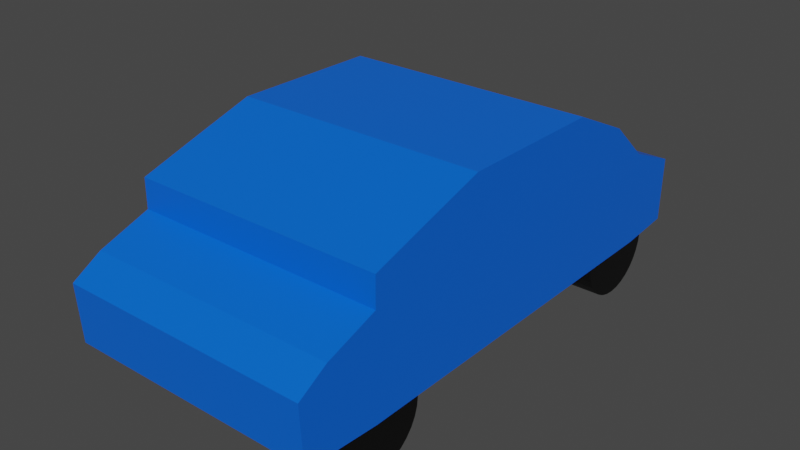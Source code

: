# Source: Car.blend  (saved by Blender 2.81.16; exported with 4.5.12 LTS)
import bpy
from mathutils import Matrix  # noqa: F401  (used for matrix-valued properties, if any)

bpy.ops.wm.read_factory_settings(use_empty=True)
scene = bpy.context.scene
scene.name = 'Scene'

# ---- collections
col_collection = bpy.data.collections.new('Collection'); scene.collection.children.link(col_collection)

# ---- materials (node trees are filled in below, after node groups)
mat_material = bpy.data.materials.new('Material')
mat_material.alpha_threshold = 0.0
mat_material.use_transparent_shadow = False
mat_material.line_color = (0.0, 0.0, 0.0, 1.0)
mat_material_001 = bpy.data.materials.new('Material.001')
mat_material_001.use_transparent_shadow = False

# ---- material node trees
mat_material.use_nodes = True; mat_material.node_tree.nodes.clear()
_N = mat_material.node_tree.nodes; _L = mat_material.node_tree.links
n0 = _N.new('ShaderNodeOutputMaterial'); n0.name = 'Material Output'; n0.location = (300, 300)
n1 = _N.new('ShaderNodeBsdfPrincipled'); n1.name = 'Principled BSDF'; n1.location = (10, 300)
n1.distribution = 'GGX'
n1.subsurface_method = 'BURLEY'
n1.inputs[0].default_value = (0.0, 0.1278, 0.8, 1.0)
n1.inputs[2].default_value = 0.4
n1.inputs[3].default_value = 1.45
n1.inputs[27].default_value = (0.0, 0.0, 0.0, 1.0)
n1.inputs[28].default_value = 1.0
_L.new(n1.outputs[0], n0.inputs[0])
n0.is_active_output = True
mat_material_001.use_nodes = True; mat_material_001.node_tree.nodes.clear()
_N = mat_material_001.node_tree.nodes; _L = mat_material_001.node_tree.links
n0 = _N.new('ShaderNodeOutputMaterial'); n0.name = 'Material Output'; n0.location = (300, 300)
n1 = _N.new('ShaderNodeBsdfPrincipled'); n1.name = 'Principled BSDF'; n1.location = (10, 300)
n1.distribution = 'GGX'
n1.subsurface_method = 'BURLEY'
n1.inputs[0].default_value = (0.0, 0.0, 0.0, 1.0)
n1.inputs[3].default_value = 1.45
n1.inputs[27].default_value = (0.0, 0.0, 0.0, 1.0)
n1.inputs[28].default_value = 1.0
_L.new(n1.outputs[0], n0.inputs[0])
n0.is_active_output = True

# ---- world
world_world = bpy.data.worlds.new('World'); scene.world = world_world
world_world.use_nodes = True; world_world.node_tree.nodes.clear()
_N = world_world.node_tree.nodes; _L = world_world.node_tree.links
n0 = _N.new('ShaderNodeOutputWorld'); n0.name = 'World Output'; n0.location = (300, 300)
n1 = _N.new('ShaderNodeBackground'); n1.name = 'Background'; n1.location = (10, 300)
n1.inputs[0].default_value = (0.05088, 0.05088, 0.05088, 1.0)
_L.new(n1.outputs[0], n0.inputs[0])
n0.is_active_output = True
world_world.color = (0.05088, 0.05088, 0.05088)
world_world.use_sun_shadow = False
world_world.sun_shadow_jitter_overblur = 0.0

# ---- meshes
me_cube = bpy.data.meshes.new('Cube')
me_cube.from_pydata([(1.0, 5.41, 0.8781), (1.0, 5.44, -1.0), (1.0, 3.44, 1.0), (1.0, 3.44, -1.0), (0.0, 5.44, -1.0), (0.0, 3.44, 1.0), (0.0, 3.44, -1.0), (-2.708e-17, 5.41, 0.8781), (1.0, 0.2265, 1.0), (1.0, 0.2265, -1.0), (0.0, 0.2265, -1.0), (0.0, 0.2265, 1.0), (1.0, -0.9676, 1.0), (1.0, -0.9676, -1.0), (0.0, -0.9676, -1.0), (0.0, -0.9676, 1.0), (1.0, -2.127, 1.0), (1.0, -2.127, -1.0), (0.0, -2.127, -1.0), (0.0, -2.127, 1.0), (1.0, 6.558, 0.3903), (1.0, 6.527, -0.9085), (-1.354e-16, 6.558, 0.3903), (2.031e-17, 6.527, -0.9085), (1.0, -3.143, 0.6392), (1.0, -3.101, -0.9323), (6e-18, -3.101, -0.9323), (-3.195e-17, -3.143, 0.6392), (1.0, 4.543, 1.664), (1.0, 3.225, 2.286), (-8.632e-17, 4.543, 1.664), (-1.5e-17, 3.225, 2.286), (1.0, 0.2405, 2.311), (-1.275e-17, 0.2405, 2.311), (1.0, -0.9536, 1.947), (-4.5e-17, -0.9536, 1.947), (1.0, -2.121, 1.583), (-7.724e-17, -2.121, 1.583), (1.0, -3.725, 0.2901), (1.0, -3.662, -0.8647), (1.14e-17, -3.662, -0.8647), (-6.344e-17, -3.725, 0.2901), (1.0, 5.42, 0.2255), (1.0, 3.44, 0.3051), (-1.767e-17, 5.42, 0.2255), (0.0, 3.44, 0.3051), (1.0, 0.2265, 0.3051), (0.0, 0.2265, 0.3051), (1.0, -0.9676, 0.3051), (0.0, -0.9676, 0.3051), (1.0, -2.127, 0.3051), (0.0, -2.127, 0.3051), (1.0, 6.547, -0.06102), (-8.129e-17, 6.547, -0.06102), (1.0, -3.128, 0.09321), (-1.876e-17, -3.128, 0.09321), (1.0, -3.703, -0.1111), (-3.744e-17, -3.703, -0.1111), (1.0, 5.43, -0.403), (1.0, 3.44, -0.3642), (-8.608e-18, 5.43, -0.403), (0.0, 3.44, -0.3642), (1.0, 0.2265, -0.3642), (0.0, 0.2265, -0.3642), (1.0, -0.9676, -0.3642), (0.0, -0.9676, -0.3642), (1.0, -2.127, -0.3642), (0.0, -2.127, -0.3642), (1.0, 6.537, -0.4956), (-2.919e-17, 6.537, -0.4956), (1.0, -3.114, -0.4327), (-6.064e-18, -3.114, -0.4327), (1.0, -3.682, -0.4976), (-1.239e-17, -3.682, -0.4976)], [], [(4, 1, 3, 6), (42, 0, 2, 43), (44, 7, 22, 53), (6, 3, 9, 10), (19, 16, 36, 37), (15, 19, 37, 35), (43, 2, 8, 46), (61, 6, 10, 63), (2, 0, 28, 29), (65, 14, 18, 67), (46, 8, 12, 48), (63, 10, 14, 65), (10, 9, 13, 14), (50, 16, 24, 54), (14, 13, 17, 18), (5, 11, 33, 31), (48, 12, 16, 50), (53, 22, 20, 52), (1, 4, 23, 21), (7, 0, 20, 22), (58, 1, 21, 68), (24, 27, 41, 38), (67, 18, 26, 71), (18, 17, 25, 26), (16, 19, 27, 24), (28, 30, 31, 29), (32, 33, 35, 34), (29, 31, 33, 32), (34, 35, 37, 36), (11, 15, 35, 33), (0, 7, 30, 28), (7, 5, 31, 30), (16, 12, 34, 36), (8, 2, 29, 32), (12, 8, 32, 34), (56, 38, 41, 57), (54, 24, 38, 56), (71, 26, 40, 73), (26, 25, 39, 40), (27, 55, 57, 41), (70, 54, 56, 72), (72, 56, 57, 73), (19, 51, 55, 27), (0, 42, 52, 20), (69, 53, 52, 68), (64, 48, 50, 66), (66, 50, 54, 70), (11, 47, 49, 15), (62, 46, 48, 64), (15, 49, 51, 19), (5, 45, 47, 11), (59, 43, 46, 62), (60, 44, 53, 69), (58, 42, 43, 59), (1, 58, 59, 3), (4, 60, 69, 23), (3, 59, 62, 9), (9, 62, 64, 13), (17, 66, 70, 25), (13, 64, 66, 17), (23, 69, 68, 21), (39, 72, 73, 40), (25, 70, 72, 39), (55, 71, 73, 57), (51, 67, 71, 55), (42, 58, 68, 52), (47, 63, 65, 49), (49, 65, 67, 51), (45, 61, 63, 47)])
_uv = me_cube.uv_layers.new(name='UVMap')
_uv.uv.foreach_set('vector', [0.25, 0.5, 0.375, 0.5, 0.375, 0.75, 0.25, 0.75, 0.5381, 0.5, 0.625, 0.5, 0.625, 0.75, 0.5381, 0.75, 0.0, 0.0, 0.0, 0.0, 0.0, 0.0, 0.0, 0.0, 0.25, 0.75, 0.375, 0.75, 0.375, 0.75, 0.25, 0.75, 0.75, 0.75, 0.625, 0.75, 0.625, 0.75, 0.75, 0.75, 0.0, 0.0, 0.0, 0.0, 0.0, 0.0, 0.0, 0.0, 0.5381, 0.75, 0.625, 0.75, 0.625, 0.75, 0.5381, 0.75, 0.0, 0.0, 0.0, 0.0, 0.0, 0.0, 0.0, 0.0, 0.625, 0.75, 0.625, 0.5, 0.625, 0.5, 0.625, 0.75, 0.0, 0.0, 0.0, 0.0, 0.0, 0.0, 0.0, 0.0, 0.5381, 0.75, 0.625, 0.75, 0.625, 0.75, 0.5381, 0.75, 0.0, 0.0, 0.0, 0.0, 0.0, 0.0, 0.0, 0.0, 0.25, 0.75, 0.375, 0.75, 0.375, 0.75, 0.25, 0.75, 0.5381, 0.75, 0.625, 0.75, 0.625, 0.75, 0.5381, 0.75, 0.25, 0.75, 0.375, 0.75, 0.375, 0.75, 0.25, 0.75, 0.0, 0.0, 0.0, 0.0, 0.0, 0.0, 0.0, 0.0, 0.5381, 0.75, 0.625, 0.75, 0.625, 0.75, 0.5381, 0.75, 0.5381, 0.375, 0.625, 0.375, 0.625, 0.5, 0.5381, 0.5, 0.375, 0.5, 0.25, 0.5, 0.25, 0.5, 0.375, 0.5, 0.75, 0.5, 0.625, 0.5, 0.625, 0.5, 0.75, 0.5, 0.4545, 0.5, 0.375, 0.5, 0.375, 0.5, 0.4545, 0.5, 0.625, 0.75, 0.75, 0.75, 0.75, 0.75, 0.625, 0.75, 0.0, 0.0, 0.0, 0.0, 0.0, 0.0, 0.0, 0.0, 0.25, 0.75, 0.375, 0.75, 0.375, 0.75, 0.25, 0.75, 0.625, 0.75, 0.75, 0.75, 0.75, 0.75, 0.625, 0.75, 0.625, 0.5, 0.75, 0.5, 0.75, 0.75, 0.625, 0.75, 0.625, 0.75, 0.75, 0.75, 0.75, 0.75, 0.625, 0.75, 0.625, 0.75, 0.75, 0.75, 0.75, 0.75, 0.625, 0.75, 0.625, 0.75, 0.75, 0.75, 0.75, 0.75, 0.625, 0.75, 0.0, 0.0, 0.0, 0.0, 0.0, 0.0, 0.0, 0.0, 0.625, 0.5, 0.75, 0.5, 0.75, 0.5, 0.625, 0.5, 0.0, 0.0, 0.0, 0.0, 0.0, 0.0, 0.0, 0.0, 0.625, 0.75, 0.625, 0.75, 0.625, 0.75, 0.625, 0.75, 0.625, 0.75, 0.625, 0.75, 0.625, 0.75, 0.625, 0.75, 0.625, 0.75, 0.625, 0.75, 0.625, 0.75, 0.625, 0.75, 0.5381, 0.75, 0.625, 0.75, 0.625, 0.875, 0.5381, 0.875, 0.5381, 0.75, 0.625, 0.75, 0.625, 0.75, 0.5381, 0.75, 0.0, 0.0, 0.0, 0.0, 0.0, 0.0, 0.0, 0.0, 0.25, 0.75, 0.375, 0.75, 0.375, 0.75, 0.25, 0.75, 0.0, 0.0, 0.0, 0.0, 0.0, 0.0, 0.0, 0.0, 0.4545, 0.75, 0.5381, 0.75, 0.5381, 0.75, 0.4545, 0.75, 0.4545, 0.75, 0.5381, 0.75, 0.5381, 0.875, 0.4545, 0.875, 0.0, 0.0, 0.0, 0.0, 0.0, 0.0, 0.0, 0.0, 0.625, 0.5, 0.5381, 0.5, 0.5381, 0.5, 0.625, 0.5, 0.4545, 0.375, 0.5381, 0.375, 0.5381, 0.5, 0.4545, 0.5, 0.4545, 0.75, 0.5381, 0.75, 0.5381, 0.75, 0.4545, 0.75, 0.4545, 0.75, 0.5381, 0.75, 0.5381, 0.75, 0.4545, 0.75, 0.0, 0.0, 0.0, 0.0, 0.0, 0.0, 0.0, 0.0, 0.4545, 0.75, 0.5381, 0.75, 0.5381, 0.75, 0.4545, 0.75, 0.0, 0.0, 0.0, 0.0, 0.0, 0.0, 0.0, 0.0, 0.0, 0.0, 0.0, 0.0, 0.0, 0.0, 0.0, 0.0, 0.4545, 0.75, 0.5381, 0.75, 0.5381, 0.75, 0.4545, 0.75, 0.0, 0.0, 0.0, 0.0, 0.0, 0.0, 0.0, 0.0, 0.4545, 0.5, 0.5381, 0.5, 0.5381, 0.75, 0.4545, 0.75, 0.375, 0.5, 0.4545, 0.5, 0.4545, 0.75, 0.375, 0.75, 0.0, 0.0, 0.0, 0.0, 0.0, 0.0, 0.0, 0.0, 0.375, 0.75, 0.4545, 0.75, 0.4545, 0.75, 0.375, 0.75, 0.375, 0.75, 0.4545, 0.75, 0.4545, 0.75, 0.375, 0.75, 0.375, 0.75, 0.4545, 0.75, 0.4545, 0.75, 0.375, 0.75, 0.375, 0.75, 0.4545, 0.75, 0.4545, 0.75, 0.375, 0.75, 0.375, 0.375, 0.4545, 0.375, 0.4545, 0.5, 0.375, 0.5, 0.375, 0.75, 0.4545, 0.75, 0.4545, 0.875, 0.375, 0.875, 0.375, 0.75, 0.4545, 0.75, 0.4545, 0.75, 0.375, 0.75, 0.0, 0.0, 0.0, 0.0, 0.0, 0.0, 0.0, 0.0, 0.0, 0.0, 0.0, 0.0, 0.0, 0.0, 0.0, 0.0, 0.5381, 0.5, 0.4545, 0.5, 0.4545, 0.5, 0.5381, 0.5, 0.0, 0.0, 0.0, 0.0, 0.0, 0.0, 0.0, 0.0, 0.0, 0.0, 0.0, 0.0, 0.0, 0.0, 0.0, 0.0, 0.0, 0.0, 0.0, 0.0, 0.0, 0.0, 0.0, 0.0])
me_cube.materials.append(mat_material)
me_cube.use_remesh_preserve_volume = False
me_cube.use_remesh_preserve_attributes = False
me_cube.use_mirror_vertex_groups = False
me_cube.update()
me_cylinder = bpy.data.meshes.new('Cylinder')
me_cylinder.from_pydata([(0.0, 1.0, -1.0), (0.0, 1.0, 1.0), (0.1951, 0.9808, -1.0), (0.1951, 0.9808, 1.0), (0.3827, 0.9239, -1.0), (0.3827, 0.9239, 1.0), (0.5556, 0.8315, -1.0), (0.5556, 0.8315, 1.0), (0.7071, 0.7071, -1.0), (0.7071, 0.7071, 1.0), (0.8315, 0.5556, -1.0), (0.8315, 0.5556, 1.0), (0.9239, 0.3827, -1.0), (0.9239, 0.3827, 1.0), (0.9808, 0.1951, -1.0), (0.9808, 0.1951, 1.0), (1.0, 7.55e-08, -1.0), (1.0, 7.55e-08, 1.0), (0.9808, -0.1951, -1.0), (0.9808, -0.1951, 1.0), (0.9239, -0.3827, -1.0), (0.9239, -0.3827, 1.0), (0.8315, -0.5556, -1.0), (0.8315, -0.5556, 1.0), (0.7071, -0.7071, -1.0), (0.7071, -0.7071, 1.0), (0.5556, -0.8315, -1.0), (0.5556, -0.8315, 1.0), (0.3827, -0.9239, -1.0), (0.3827, -0.9239, 1.0), (0.1951, -0.9808, -1.0), (0.1951, -0.9808, 1.0), (-3.258e-07, -1.0, -1.0), (-3.258e-07, -1.0, 1.0), (-0.1951, -0.9808, -1.0), (-0.1951, -0.9808, 1.0), (-0.3827, -0.9239, -1.0), (-0.3827, -0.9239, 1.0), (-0.5556, -0.8315, -1.0), (-0.5556, -0.8315, 1.0), (-0.7071, -0.7071, -1.0), (-0.7071, -0.7071, 1.0), (-0.8315, -0.5556, -1.0), (-0.8315, -0.5556, 1.0), (-0.9239, -0.3827, -1.0), (-0.9239, -0.3827, 1.0), (-0.9808, -0.1951, -1.0), (-0.9808, -0.1951, 1.0), (-1.0, 9.656e-07, -1.0), (-1.0, 9.656e-07, 1.0), (-0.9808, 0.1951, -1.0), (-0.9808, 0.1951, 1.0), (-0.9239, 0.3827, -1.0), (-0.9239, 0.3827, 1.0), (-0.8315, 0.5556, -1.0), (-0.8315, 0.5556, 1.0), (-0.7071, 0.7071, -1.0), (-0.7071, 0.7071, 1.0), (-0.5556, 0.8315, -1.0), (-0.5556, 0.8315, 1.0), (-0.3827, 0.9239, -1.0), (-0.3827, 0.9239, 1.0), (-0.1951, 0.9808, -1.0), (-0.1951, 0.9808, 1.0)], [], [(0, 1, 3, 2), (2, 3, 5, 4), (4, 5, 7, 6), (6, 7, 9, 8), (8, 9, 11, 10), (10, 11, 13, 12), (12, 13, 15, 14), (14, 15, 17, 16), (16, 17, 19, 18), (18, 19, 21, 20), (20, 21, 23, 22), (22, 23, 25, 24), (24, 25, 27, 26), (26, 27, 29, 28), (28, 29, 31, 30), (30, 31, 33, 32), (32, 33, 35, 34), (34, 35, 37, 36), (36, 37, 39, 38), (38, 39, 41, 40), (40, 41, 43, 42), (42, 43, 45, 44), (44, 45, 47, 46), (46, 47, 49, 48), (48, 49, 51, 50), (50, 51, 53, 52), (52, 53, 55, 54), (54, 55, 57, 56), (56, 57, 59, 58), (58, 59, 61, 60), (3, 1, 63, 61, 59, 57, 55, 53, 51, 49, 47, 45, 43, 41, 39, 37, 35, 33, 31, 29, 27, 25, 23, 21, 19, 17, 15, 13, 11, 9, 7, 5), (60, 61, 63, 62), (62, 63, 1, 0), (0, 2, 4, 6, 8, 10, 12, 14, 16, 18, 20, 22, 24, 26, 28, 30, 32, 34, 36, 38, 40, 42, 44, 46, 48, 50, 52, 54, 56, 58, 60, 62)])
_uv = me_cylinder.uv_layers.new(name='UVMap')
_uv.uv.foreach_set('vector', [1.0, 0.5, 1.0, 1.0, 0.9688, 1.0, 0.9688, 0.5, 0.9688, 0.5, 0.9688, 1.0, 0.9375, 1.0, 0.9375, 0.5, 0.9375, 0.5, 0.9375, 1.0, 0.9062, 1.0, 0.9062, 0.5, 0.9062, 0.5, 0.9062, 1.0, 0.875, 1.0, 0.875, 0.5, 0.875, 0.5, 0.875, 1.0, 0.8438, 1.0, 0.8438, 0.5, 0.8438, 0.5, 0.8438, 1.0, 0.8125, 1.0, 0.8125, 0.5, 0.8125, 0.5, 0.8125, 1.0, 0.7812, 1.0, 0.7812, 0.5, 0.7812, 0.5, 0.7812, 1.0, 0.75, 1.0, 0.75, 0.5, 0.75, 0.5, 0.75, 1.0, 0.7188, 1.0, 0.7188, 0.5, 0.7188, 0.5, 0.7188, 1.0, 0.6875, 1.0, 0.6875, 0.5, 0.6875, 0.5, 0.6875, 1.0, 0.6562, 1.0, 0.6562, 0.5, 0.6562, 0.5, 0.6562, 1.0, 0.625, 1.0, 0.625, 0.5, 0.625, 0.5, 0.625, 1.0, 0.5938, 1.0, 0.5938, 0.5, 0.5938, 0.5, 0.5938, 1.0, 0.5625, 1.0, 0.5625, 0.5, 0.5625, 0.5, 0.5625, 1.0, 0.5312, 1.0, 0.5312, 0.5, 0.5312, 0.5, 0.5312, 1.0, 0.5, 1.0, 0.5, 0.5, 0.5, 0.5, 0.5, 1.0, 0.4688, 1.0, 0.4688, 0.5, 0.4688, 0.5, 0.4688, 1.0, 0.4375, 1.0, 0.4375, 0.5, 0.4375, 0.5, 0.4375, 1.0, 0.4062, 1.0, 0.4062, 0.5, 0.4062, 0.5, 0.4062, 1.0, 0.375, 1.0, 0.375, 0.5, 0.375, 0.5, 0.375, 1.0, 0.3438, 1.0, 0.3438, 0.5, 0.3438, 0.5, 0.3438, 1.0, 0.3125, 1.0, 0.3125, 0.5, 0.3125, 0.5, 0.3125, 1.0, 0.2812, 1.0, 0.2812, 0.5, 0.2812, 0.5, 0.2812, 1.0, 0.25, 1.0, 0.25, 0.5, 0.25, 0.5, 0.25, 1.0, 0.2188, 1.0, 0.2188, 0.5, 0.2188, 0.5, 0.2188, 1.0, 0.1875, 1.0, 0.1875, 0.5, 0.1875, 0.5, 0.1875, 1.0, 0.1562, 1.0, 0.1562, 0.5, 0.1562, 0.5, 0.1562, 1.0, 0.125, 1.0, 0.125, 0.5, 0.125, 0.5, 0.125, 1.0, 0.09375, 1.0, 0.09375, 0.5, 0.09375, 0.5, 0.09375, 1.0, 0.0625, 1.0, 0.0625, 0.5, 0.2968, 0.4854, 0.25, 0.49, 0.2032, 0.4854, 0.1582, 0.4717, 0.1167, 0.4496, 0.08029, 0.4197, 0.05045, 0.3833, 0.02827, 0.3418, 0.01461, 0.2968, 0.01, 0.25, 0.01461, 0.2032, 0.02827, 0.1582, 0.05045, 0.1167, 0.08029, 0.08029, 0.1167, 0.05045, 0.1582, 0.02827, 0.2032, 0.01461, 0.25, 0.01, 0.2968, 0.01461, 0.3418, 0.02827, 0.3833, 0.05045, 0.4197, 0.08029, 0.4496, 0.1167, 0.4717, 0.1582, 0.4854, 0.2032, 0.49, 0.25, 0.4854, 0.2968, 0.4717, 0.3418, 0.4496, 0.3833, 0.4197, 0.4197, 0.3833, 0.4496, 0.3418, 0.4717, 0.0625, 0.5, 0.0625, 1.0, 0.03125, 1.0, 0.03125, 0.5, 0.03125, 0.5, 0.03125, 1.0, 0.0, 1.0, 0.0, 0.5, 0.75, 0.49, 0.7968, 0.4854, 0.8418, 0.4717, 0.8833, 0.4496, 0.9197, 0.4197, 0.9496, 0.3833, 0.9717, 0.3418, 0.9854, 0.2968, 0.99, 0.25, 0.9854, 0.2032, 0.9717, 0.1582, 0.9496, 0.1167, 0.9197, 0.08029, 0.8833, 0.05045, 0.8418, 0.02827, 0.7968, 0.01461, 0.75, 0.01, 0.7032, 0.01461, 0.6582, 0.02827, 0.6167, 0.05045, 0.5803, 0.08029, 0.5504, 0.1167, 0.5283, 0.1582, 0.5146, 0.2032, 0.51, 0.25, 0.5146, 0.2968, 0.5283, 0.3418, 0.5504, 0.3833, 0.5803, 0.4197, 0.6167, 0.4496, 0.6582, 0.4717, 0.7032, 0.4854])
me_cylinder.materials.append(mat_material_001)
me_cylinder.use_remesh_fix_poles = True
me_cylinder.use_remesh_preserve_attributes = False
me_cylinder.use_mirror_vertex_groups = False
me_cylinder.update()
me_cylinder_001 = bpy.data.meshes.new('Cylinder.001')
me_cylinder_001.from_pydata([(0.0, 1.0, -1.0), (0.0, 1.0, 1.0), (0.1951, 0.9808, -1.0), (0.1951, 0.9808, 1.0), (0.3827, 0.9239, -1.0), (0.3827, 0.9239, 1.0), (0.5556, 0.8315, -1.0), (0.5556, 0.8315, 1.0), (0.7071, 0.7071, -1.0), (0.7071, 0.7071, 1.0), (0.8315, 0.5556, -1.0), (0.8315, 0.5556, 1.0), (0.9239, 0.3827, -1.0), (0.9239, 0.3827, 1.0), (0.9808, 0.1951, -1.0), (0.9808, 0.1951, 1.0), (1.0, 7.55e-08, -1.0), (1.0, 7.55e-08, 1.0), (0.9808, -0.1951, -1.0), (0.9808, -0.1951, 1.0), (0.9239, -0.3827, -1.0), (0.9239, -0.3827, 1.0), (0.8315, -0.5556, -1.0), (0.8315, -0.5556, 1.0), (0.7071, -0.7071, -1.0), (0.7071, -0.7071, 1.0), (0.5556, -0.8315, -1.0), (0.5556, -0.8315, 1.0), (0.3827, -0.9239, -1.0), (0.3827, -0.9239, 1.0), (0.1951, -0.9808, -1.0), (0.1951, -0.9808, 1.0), (-3.258e-07, -1.0, -1.0), (-3.258e-07, -1.0, 1.0), (-0.1951, -0.9808, -1.0), (-0.1951, -0.9808, 1.0), (-0.3827, -0.9239, -1.0), (-0.3827, -0.9239, 1.0), (-0.5556, -0.8315, -1.0), (-0.5556, -0.8315, 1.0), (-0.7071, -0.7071, -1.0), (-0.7071, -0.7071, 1.0), (-0.8315, -0.5556, -1.0), (-0.8315, -0.5556, 1.0), (-0.9239, -0.3827, -1.0), (-0.9239, -0.3827, 1.0), (-0.9808, -0.1951, -1.0), (-0.9808, -0.1951, 1.0), (-1.0, 9.656e-07, -1.0), (-1.0, 9.656e-07, 1.0), (-0.9808, 0.1951, -1.0), (-0.9808, 0.1951, 1.0), (-0.9239, 0.3827, -1.0), (-0.9239, 0.3827, 1.0), (-0.8315, 0.5556, -1.0), (-0.8315, 0.5556, 1.0), (-0.7071, 0.7071, -1.0), (-0.7071, 0.7071, 1.0), (-0.5556, 0.8315, -1.0), (-0.5556, 0.8315, 1.0), (-0.3827, 0.9239, -1.0), (-0.3827, 0.9239, 1.0), (-0.1951, 0.9808, -1.0), (-0.1951, 0.9808, 1.0)], [], [(0, 1, 3, 2), (2, 3, 5, 4), (4, 5, 7, 6), (6, 7, 9, 8), (8, 9, 11, 10), (10, 11, 13, 12), (12, 13, 15, 14), (14, 15, 17, 16), (16, 17, 19, 18), (18, 19, 21, 20), (20, 21, 23, 22), (22, 23, 25, 24), (24, 25, 27, 26), (26, 27, 29, 28), (28, 29, 31, 30), (30, 31, 33, 32), (32, 33, 35, 34), (34, 35, 37, 36), (36, 37, 39, 38), (38, 39, 41, 40), (40, 41, 43, 42), (42, 43, 45, 44), (44, 45, 47, 46), (46, 47, 49, 48), (48, 49, 51, 50), (50, 51, 53, 52), (52, 53, 55, 54), (54, 55, 57, 56), (56, 57, 59, 58), (58, 59, 61, 60), (3, 1, 63, 61, 59, 57, 55, 53, 51, 49, 47, 45, 43, 41, 39, 37, 35, 33, 31, 29, 27, 25, 23, 21, 19, 17, 15, 13, 11, 9, 7, 5), (60, 61, 63, 62), (62, 63, 1, 0), (0, 2, 4, 6, 8, 10, 12, 14, 16, 18, 20, 22, 24, 26, 28, 30, 32, 34, 36, 38, 40, 42, 44, 46, 48, 50, 52, 54, 56, 58, 60, 62)])
_uv = me_cylinder_001.uv_layers.new(name='UVMap')
_uv.uv.foreach_set('vector', [1.0, 0.5, 1.0, 1.0, 0.9688, 1.0, 0.9688, 0.5, 0.9688, 0.5, 0.9688, 1.0, 0.9375, 1.0, 0.9375, 0.5, 0.9375, 0.5, 0.9375, 1.0, 0.9062, 1.0, 0.9062, 0.5, 0.9062, 0.5, 0.9062, 1.0, 0.875, 1.0, 0.875, 0.5, 0.875, 0.5, 0.875, 1.0, 0.8438, 1.0, 0.8438, 0.5, 0.8438, 0.5, 0.8438, 1.0, 0.8125, 1.0, 0.8125, 0.5, 0.8125, 0.5, 0.8125, 1.0, 0.7812, 1.0, 0.7812, 0.5, 0.7812, 0.5, 0.7812, 1.0, 0.75, 1.0, 0.75, 0.5, 0.75, 0.5, 0.75, 1.0, 0.7188, 1.0, 0.7188, 0.5, 0.7188, 0.5, 0.7188, 1.0, 0.6875, 1.0, 0.6875, 0.5, 0.6875, 0.5, 0.6875, 1.0, 0.6562, 1.0, 0.6562, 0.5, 0.6562, 0.5, 0.6562, 1.0, 0.625, 1.0, 0.625, 0.5, 0.625, 0.5, 0.625, 1.0, 0.5938, 1.0, 0.5938, 0.5, 0.5938, 0.5, 0.5938, 1.0, 0.5625, 1.0, 0.5625, 0.5, 0.5625, 0.5, 0.5625, 1.0, 0.5312, 1.0, 0.5312, 0.5, 0.5312, 0.5, 0.5312, 1.0, 0.5, 1.0, 0.5, 0.5, 0.5, 0.5, 0.5, 1.0, 0.4688, 1.0, 0.4688, 0.5, 0.4688, 0.5, 0.4688, 1.0, 0.4375, 1.0, 0.4375, 0.5, 0.4375, 0.5, 0.4375, 1.0, 0.4062, 1.0, 0.4062, 0.5, 0.4062, 0.5, 0.4062, 1.0, 0.375, 1.0, 0.375, 0.5, 0.375, 0.5, 0.375, 1.0, 0.3438, 1.0, 0.3438, 0.5, 0.3438, 0.5, 0.3438, 1.0, 0.3125, 1.0, 0.3125, 0.5, 0.3125, 0.5, 0.3125, 1.0, 0.2812, 1.0, 0.2812, 0.5, 0.2812, 0.5, 0.2812, 1.0, 0.25, 1.0, 0.25, 0.5, 0.25, 0.5, 0.25, 1.0, 0.2188, 1.0, 0.2188, 0.5, 0.2188, 0.5, 0.2188, 1.0, 0.1875, 1.0, 0.1875, 0.5, 0.1875, 0.5, 0.1875, 1.0, 0.1562, 1.0, 0.1562, 0.5, 0.1562, 0.5, 0.1562, 1.0, 0.125, 1.0, 0.125, 0.5, 0.125, 0.5, 0.125, 1.0, 0.09375, 1.0, 0.09375, 0.5, 0.09375, 0.5, 0.09375, 1.0, 0.0625, 1.0, 0.0625, 0.5, 0.2968, 0.4854, 0.25, 0.49, 0.2032, 0.4854, 0.1582, 0.4717, 0.1167, 0.4496, 0.08029, 0.4197, 0.05045, 0.3833, 0.02827, 0.3418, 0.01461, 0.2968, 0.01, 0.25, 0.01461, 0.2032, 0.02827, 0.1582, 0.05045, 0.1167, 0.08029, 0.08029, 0.1167, 0.05045, 0.1582, 0.02827, 0.2032, 0.01461, 0.25, 0.01, 0.2968, 0.01461, 0.3418, 0.02827, 0.3833, 0.05045, 0.4197, 0.08029, 0.4496, 0.1167, 0.4717, 0.1582, 0.4854, 0.2032, 0.49, 0.25, 0.4854, 0.2968, 0.4717, 0.3418, 0.4496, 0.3833, 0.4197, 0.4197, 0.3833, 0.4496, 0.3418, 0.4717, 0.0625, 0.5, 0.0625, 1.0, 0.03125, 1.0, 0.03125, 0.5, 0.03125, 0.5, 0.03125, 1.0, 0.0, 1.0, 0.0, 0.5, 0.75, 0.49, 0.7968, 0.4854, 0.8418, 0.4717, 0.8833, 0.4496, 0.9197, 0.4197, 0.9496, 0.3833, 0.9717, 0.3418, 0.9854, 0.2968, 0.99, 0.25, 0.9854, 0.2032, 0.9717, 0.1582, 0.9496, 0.1167, 0.9197, 0.08029, 0.8833, 0.05045, 0.8418, 0.02827, 0.7968, 0.01461, 0.75, 0.01, 0.7032, 0.01461, 0.6582, 0.02827, 0.6167, 0.05045, 0.5803, 0.08029, 0.5504, 0.1167, 0.5283, 0.1582, 0.5146, 0.2032, 0.51, 0.25, 0.5146, 0.2968, 0.5283, 0.3418, 0.5504, 0.3833, 0.5803, 0.4197, 0.6167, 0.4496, 0.6582, 0.4717, 0.7032, 0.4854])
me_cylinder_001.materials.append(mat_material_001)
me_cylinder_001.use_remesh_fix_poles = True
me_cylinder_001.use_remesh_preserve_attributes = False
me_cylinder_001.use_mirror_vertex_groups = False
me_cylinder_001.update()
me_cylinder_002 = bpy.data.meshes.new('Cylinder.002')
me_cylinder_002.from_pydata([(0.0, 1.0, -1.0), (0.0, 1.0, 1.0), (0.1951, 0.9808, -1.0), (0.1951, 0.9808, 1.0), (0.3827, 0.9239, -1.0), (0.3827, 0.9239, 1.0), (0.5556, 0.8315, -1.0), (0.5556, 0.8315, 1.0), (0.7071, 0.7071, -1.0), (0.7071, 0.7071, 1.0), (0.8315, 0.5556, -1.0), (0.8315, 0.5556, 1.0), (0.9239, 0.3827, -1.0), (0.9239, 0.3827, 1.0), (0.9808, 0.1951, -1.0), (0.9808, 0.1951, 1.0), (1.0, 7.55e-08, -1.0), (1.0, 7.55e-08, 1.0), (0.9808, -0.1951, -1.0), (0.9808, -0.1951, 1.0), (0.9239, -0.3827, -1.0), (0.9239, -0.3827, 1.0), (0.8315, -0.5556, -1.0), (0.8315, -0.5556, 1.0), (0.7071, -0.7071, -1.0), (0.7071, -0.7071, 1.0), (0.5556, -0.8315, -1.0), (0.5556, -0.8315, 1.0), (0.3827, -0.9239, -1.0), (0.3827, -0.9239, 1.0), (0.1951, -0.9808, -1.0), (0.1951, -0.9808, 1.0), (-3.258e-07, -1.0, -1.0), (-3.258e-07, -1.0, 1.0), (-0.1951, -0.9808, -1.0), (-0.1951, -0.9808, 1.0), (-0.3827, -0.9239, -1.0), (-0.3827, -0.9239, 1.0), (-0.5556, -0.8315, -1.0), (-0.5556, -0.8315, 1.0), (-0.7071, -0.7071, -1.0), (-0.7071, -0.7071, 1.0), (-0.8315, -0.5556, -1.0), (-0.8315, -0.5556, 1.0), (-0.9239, -0.3827, -1.0), (-0.9239, -0.3827, 1.0), (-0.9808, -0.1951, -1.0), (-0.9808, -0.1951, 1.0), (-1.0, 9.656e-07, -1.0), (-1.0, 9.656e-07, 1.0), (-0.9808, 0.1951, -1.0), (-0.9808, 0.1951, 1.0), (-0.9239, 0.3827, -1.0), (-0.9239, 0.3827, 1.0), (-0.8315, 0.5556, -1.0), (-0.8315, 0.5556, 1.0), (-0.7071, 0.7071, -1.0), (-0.7071, 0.7071, 1.0), (-0.5556, 0.8315, -1.0), (-0.5556, 0.8315, 1.0), (-0.3827, 0.9239, -1.0), (-0.3827, 0.9239, 1.0), (-0.1951, 0.9808, -1.0), (-0.1951, 0.9808, 1.0)], [], [(0, 1, 3, 2), (2, 3, 5, 4), (4, 5, 7, 6), (6, 7, 9, 8), (8, 9, 11, 10), (10, 11, 13, 12), (12, 13, 15, 14), (14, 15, 17, 16), (16, 17, 19, 18), (18, 19, 21, 20), (20, 21, 23, 22), (22, 23, 25, 24), (24, 25, 27, 26), (26, 27, 29, 28), (28, 29, 31, 30), (30, 31, 33, 32), (32, 33, 35, 34), (34, 35, 37, 36), (36, 37, 39, 38), (38, 39, 41, 40), (40, 41, 43, 42), (42, 43, 45, 44), (44, 45, 47, 46), (46, 47, 49, 48), (48, 49, 51, 50), (50, 51, 53, 52), (52, 53, 55, 54), (54, 55, 57, 56), (56, 57, 59, 58), (58, 59, 61, 60), (3, 1, 63, 61, 59, 57, 55, 53, 51, 49, 47, 45, 43, 41, 39, 37, 35, 33, 31, 29, 27, 25, 23, 21, 19, 17, 15, 13, 11, 9, 7, 5), (60, 61, 63, 62), (62, 63, 1, 0), (0, 2, 4, 6, 8, 10, 12, 14, 16, 18, 20, 22, 24, 26, 28, 30, 32, 34, 36, 38, 40, 42, 44, 46, 48, 50, 52, 54, 56, 58, 60, 62)])
_uv = me_cylinder_002.uv_layers.new(name='UVMap')
_uv.uv.foreach_set('vector', [1.0, 0.5, 1.0, 1.0, 0.9688, 1.0, 0.9688, 0.5, 0.9688, 0.5, 0.9688, 1.0, 0.9375, 1.0, 0.9375, 0.5, 0.9375, 0.5, 0.9375, 1.0, 0.9062, 1.0, 0.9062, 0.5, 0.9062, 0.5, 0.9062, 1.0, 0.875, 1.0, 0.875, 0.5, 0.875, 0.5, 0.875, 1.0, 0.8438, 1.0, 0.8438, 0.5, 0.8438, 0.5, 0.8438, 1.0, 0.8125, 1.0, 0.8125, 0.5, 0.8125, 0.5, 0.8125, 1.0, 0.7812, 1.0, 0.7812, 0.5, 0.7812, 0.5, 0.7812, 1.0, 0.75, 1.0, 0.75, 0.5, 0.75, 0.5, 0.75, 1.0, 0.7188, 1.0, 0.7188, 0.5, 0.7188, 0.5, 0.7188, 1.0, 0.6875, 1.0, 0.6875, 0.5, 0.6875, 0.5, 0.6875, 1.0, 0.6562, 1.0, 0.6562, 0.5, 0.6562, 0.5, 0.6562, 1.0, 0.625, 1.0, 0.625, 0.5, 0.625, 0.5, 0.625, 1.0, 0.5938, 1.0, 0.5938, 0.5, 0.5938, 0.5, 0.5938, 1.0, 0.5625, 1.0, 0.5625, 0.5, 0.5625, 0.5, 0.5625, 1.0, 0.5312, 1.0, 0.5312, 0.5, 0.5312, 0.5, 0.5312, 1.0, 0.5, 1.0, 0.5, 0.5, 0.5, 0.5, 0.5, 1.0, 0.4688, 1.0, 0.4688, 0.5, 0.4688, 0.5, 0.4688, 1.0, 0.4375, 1.0, 0.4375, 0.5, 0.4375, 0.5, 0.4375, 1.0, 0.4062, 1.0, 0.4062, 0.5, 0.4062, 0.5, 0.4062, 1.0, 0.375, 1.0, 0.375, 0.5, 0.375, 0.5, 0.375, 1.0, 0.3438, 1.0, 0.3438, 0.5, 0.3438, 0.5, 0.3438, 1.0, 0.3125, 1.0, 0.3125, 0.5, 0.3125, 0.5, 0.3125, 1.0, 0.2812, 1.0, 0.2812, 0.5, 0.2812, 0.5, 0.2812, 1.0, 0.25, 1.0, 0.25, 0.5, 0.25, 0.5, 0.25, 1.0, 0.2188, 1.0, 0.2188, 0.5, 0.2188, 0.5, 0.2188, 1.0, 0.1875, 1.0, 0.1875, 0.5, 0.1875, 0.5, 0.1875, 1.0, 0.1562, 1.0, 0.1562, 0.5, 0.1562, 0.5, 0.1562, 1.0, 0.125, 1.0, 0.125, 0.5, 0.125, 0.5, 0.125, 1.0, 0.09375, 1.0, 0.09375, 0.5, 0.09375, 0.5, 0.09375, 1.0, 0.0625, 1.0, 0.0625, 0.5, 0.2968, 0.4854, 0.25, 0.49, 0.2032, 0.4854, 0.1582, 0.4717, 0.1167, 0.4496, 0.08029, 0.4197, 0.05045, 0.3833, 0.02827, 0.3418, 0.01461, 0.2968, 0.01, 0.25, 0.01461, 0.2032, 0.02827, 0.1582, 0.05045, 0.1167, 0.08029, 0.08029, 0.1167, 0.05045, 0.1582, 0.02827, 0.2032, 0.01461, 0.25, 0.01, 0.2968, 0.01461, 0.3418, 0.02827, 0.3833, 0.05045, 0.4197, 0.08029, 0.4496, 0.1167, 0.4717, 0.1582, 0.4854, 0.2032, 0.49, 0.25, 0.4854, 0.2968, 0.4717, 0.3418, 0.4496, 0.3833, 0.4197, 0.4197, 0.3833, 0.4496, 0.3418, 0.4717, 0.0625, 0.5, 0.0625, 1.0, 0.03125, 1.0, 0.03125, 0.5, 0.03125, 0.5, 0.03125, 1.0, 0.0, 1.0, 0.0, 0.5, 0.75, 0.49, 0.7968, 0.4854, 0.8418, 0.4717, 0.8833, 0.4496, 0.9197, 0.4197, 0.9496, 0.3833, 0.9717, 0.3418, 0.9854, 0.2968, 0.99, 0.25, 0.9854, 0.2032, 0.9717, 0.1582, 0.9496, 0.1167, 0.9197, 0.08029, 0.8833, 0.05045, 0.8418, 0.02827, 0.7968, 0.01461, 0.75, 0.01, 0.7032, 0.01461, 0.6582, 0.02827, 0.6167, 0.05045, 0.5803, 0.08029, 0.5504, 0.1167, 0.5283, 0.1582, 0.5146, 0.2032, 0.51, 0.25, 0.5146, 0.2968, 0.5283, 0.3418, 0.5504, 0.3833, 0.5803, 0.4197, 0.6167, 0.4496, 0.6582, 0.4717, 0.7032, 0.4854])
me_cylinder_002.materials.append(mat_material_001)
me_cylinder_002.use_remesh_fix_poles = True
me_cylinder_002.use_remesh_preserve_attributes = False
me_cylinder_002.use_mirror_vertex_groups = False
me_cylinder_002.update()
me_cylinder_003 = bpy.data.meshes.new('Cylinder.003')
me_cylinder_003.from_pydata([(0.0, 1.0, -1.0), (0.0, 1.0, 1.0), (0.1951, 0.9808, -1.0), (0.1951, 0.9808, 1.0), (0.3827, 0.9239, -1.0), (0.3827, 0.9239, 1.0), (0.5556, 0.8315, -1.0), (0.5556, 0.8315, 1.0), (0.7071, 0.7071, -1.0), (0.7071, 0.7071, 1.0), (0.8315, 0.5556, -1.0), (0.8315, 0.5556, 1.0), (0.9239, 0.3827, -1.0), (0.9239, 0.3827, 1.0), (0.9808, 0.1951, -1.0), (0.9808, 0.1951, 1.0), (1.0, 7.55e-08, -1.0), (1.0, 7.55e-08, 1.0), (0.9808, -0.1951, -1.0), (0.9808, -0.1951, 1.0), (0.9239, -0.3827, -1.0), (0.9239, -0.3827, 1.0), (0.8315, -0.5556, -1.0), (0.8315, -0.5556, 1.0), (0.7071, -0.7071, -1.0), (0.7071, -0.7071, 1.0), (0.5556, -0.8315, -1.0), (0.5556, -0.8315, 1.0), (0.3827, -0.9239, -1.0), (0.3827, -0.9239, 1.0), (0.1951, -0.9808, -1.0), (0.1951, -0.9808, 1.0), (-3.258e-07, -1.0, -1.0), (-3.258e-07, -1.0, 1.0), (-0.1951, -0.9808, -1.0), (-0.1951, -0.9808, 1.0), (-0.3827, -0.9239, -1.0), (-0.3827, -0.9239, 1.0), (-0.5556, -0.8315, -1.0), (-0.5556, -0.8315, 1.0), (-0.7071, -0.7071, -1.0), (-0.7071, -0.7071, 1.0), (-0.8315, -0.5556, -1.0), (-0.8315, -0.5556, 1.0), (-0.9239, -0.3827, -1.0), (-0.9239, -0.3827, 1.0), (-0.9808, -0.1951, -1.0), (-0.9808, -0.1951, 1.0), (-1.0, 9.656e-07, -1.0), (-1.0, 9.656e-07, 1.0), (-0.9808, 0.1951, -1.0), (-0.9808, 0.1951, 1.0), (-0.9239, 0.3827, -1.0), (-0.9239, 0.3827, 1.0), (-0.8315, 0.5556, -1.0), (-0.8315, 0.5556, 1.0), (-0.7071, 0.7071, -1.0), (-0.7071, 0.7071, 1.0), (-0.5556, 0.8315, -1.0), (-0.5556, 0.8315, 1.0), (-0.3827, 0.9239, -1.0), (-0.3827, 0.9239, 1.0), (-0.1951, 0.9808, -1.0), (-0.1951, 0.9808, 1.0)], [], [(0, 1, 3, 2), (2, 3, 5, 4), (4, 5, 7, 6), (6, 7, 9, 8), (8, 9, 11, 10), (10, 11, 13, 12), (12, 13, 15, 14), (14, 15, 17, 16), (16, 17, 19, 18), (18, 19, 21, 20), (20, 21, 23, 22), (22, 23, 25, 24), (24, 25, 27, 26), (26, 27, 29, 28), (28, 29, 31, 30), (30, 31, 33, 32), (32, 33, 35, 34), (34, 35, 37, 36), (36, 37, 39, 38), (38, 39, 41, 40), (40, 41, 43, 42), (42, 43, 45, 44), (44, 45, 47, 46), (46, 47, 49, 48), (48, 49, 51, 50), (50, 51, 53, 52), (52, 53, 55, 54), (54, 55, 57, 56), (56, 57, 59, 58), (58, 59, 61, 60), (3, 1, 63, 61, 59, 57, 55, 53, 51, 49, 47, 45, 43, 41, 39, 37, 35, 33, 31, 29, 27, 25, 23, 21, 19, 17, 15, 13, 11, 9, 7, 5), (60, 61, 63, 62), (62, 63, 1, 0), (0, 2, 4, 6, 8, 10, 12, 14, 16, 18, 20, 22, 24, 26, 28, 30, 32, 34, 36, 38, 40, 42, 44, 46, 48, 50, 52, 54, 56, 58, 60, 62)])
_uv = me_cylinder_003.uv_layers.new(name='UVMap')
_uv.uv.foreach_set('vector', [1.0, 0.5, 1.0, 1.0, 0.9688, 1.0, 0.9688, 0.5, 0.9688, 0.5, 0.9688, 1.0, 0.9375, 1.0, 0.9375, 0.5, 0.9375, 0.5, 0.9375, 1.0, 0.9062, 1.0, 0.9062, 0.5, 0.9062, 0.5, 0.9062, 1.0, 0.875, 1.0, 0.875, 0.5, 0.875, 0.5, 0.875, 1.0, 0.8438, 1.0, 0.8438, 0.5, 0.8438, 0.5, 0.8438, 1.0, 0.8125, 1.0, 0.8125, 0.5, 0.8125, 0.5, 0.8125, 1.0, 0.7812, 1.0, 0.7812, 0.5, 0.7812, 0.5, 0.7812, 1.0, 0.75, 1.0, 0.75, 0.5, 0.75, 0.5, 0.75, 1.0, 0.7188, 1.0, 0.7188, 0.5, 0.7188, 0.5, 0.7188, 1.0, 0.6875, 1.0, 0.6875, 0.5, 0.6875, 0.5, 0.6875, 1.0, 0.6562, 1.0, 0.6562, 0.5, 0.6562, 0.5, 0.6562, 1.0, 0.625, 1.0, 0.625, 0.5, 0.625, 0.5, 0.625, 1.0, 0.5938, 1.0, 0.5938, 0.5, 0.5938, 0.5, 0.5938, 1.0, 0.5625, 1.0, 0.5625, 0.5, 0.5625, 0.5, 0.5625, 1.0, 0.5312, 1.0, 0.5312, 0.5, 0.5312, 0.5, 0.5312, 1.0, 0.5, 1.0, 0.5, 0.5, 0.5, 0.5, 0.5, 1.0, 0.4688, 1.0, 0.4688, 0.5, 0.4688, 0.5, 0.4688, 1.0, 0.4375, 1.0, 0.4375, 0.5, 0.4375, 0.5, 0.4375, 1.0, 0.4062, 1.0, 0.4062, 0.5, 0.4062, 0.5, 0.4062, 1.0, 0.375, 1.0, 0.375, 0.5, 0.375, 0.5, 0.375, 1.0, 0.3438, 1.0, 0.3438, 0.5, 0.3438, 0.5, 0.3438, 1.0, 0.3125, 1.0, 0.3125, 0.5, 0.3125, 0.5, 0.3125, 1.0, 0.2812, 1.0, 0.2812, 0.5, 0.2812, 0.5, 0.2812, 1.0, 0.25, 1.0, 0.25, 0.5, 0.25, 0.5, 0.25, 1.0, 0.2188, 1.0, 0.2188, 0.5, 0.2188, 0.5, 0.2188, 1.0, 0.1875, 1.0, 0.1875, 0.5, 0.1875, 0.5, 0.1875, 1.0, 0.1562, 1.0, 0.1562, 0.5, 0.1562, 0.5, 0.1562, 1.0, 0.125, 1.0, 0.125, 0.5, 0.125, 0.5, 0.125, 1.0, 0.09375, 1.0, 0.09375, 0.5, 0.09375, 0.5, 0.09375, 1.0, 0.0625, 1.0, 0.0625, 0.5, 0.2968, 0.4854, 0.25, 0.49, 0.2032, 0.4854, 0.1582, 0.4717, 0.1167, 0.4496, 0.08029, 0.4197, 0.05045, 0.3833, 0.02827, 0.3418, 0.01461, 0.2968, 0.01, 0.25, 0.01461, 0.2032, 0.02827, 0.1582, 0.05045, 0.1167, 0.08029, 0.08029, 0.1167, 0.05045, 0.1582, 0.02827, 0.2032, 0.01461, 0.25, 0.01, 0.2968, 0.01461, 0.3418, 0.02827, 0.3833, 0.05045, 0.4197, 0.08029, 0.4496, 0.1167, 0.4717, 0.1582, 0.4854, 0.2032, 0.49, 0.25, 0.4854, 0.2968, 0.4717, 0.3418, 0.4496, 0.3833, 0.4197, 0.4197, 0.3833, 0.4496, 0.3418, 0.4717, 0.0625, 0.5, 0.0625, 1.0, 0.03125, 1.0, 0.03125, 0.5, 0.03125, 0.5, 0.03125, 1.0, 0.0, 1.0, 0.0, 0.5, 0.75, 0.49, 0.7968, 0.4854, 0.8418, 0.4717, 0.8833, 0.4496, 0.9197, 0.4197, 0.9496, 0.3833, 0.9717, 0.3418, 0.9854, 0.2968, 0.99, 0.25, 0.9854, 0.2032, 0.9717, 0.1582, 0.9496, 0.1167, 0.9197, 0.08029, 0.8833, 0.05045, 0.8418, 0.02827, 0.7968, 0.01461, 0.75, 0.01, 0.7032, 0.01461, 0.6582, 0.02827, 0.6167, 0.05045, 0.5803, 0.08029, 0.5504, 0.1167, 0.5283, 0.1582, 0.5146, 0.2032, 0.51, 0.25, 0.5146, 0.2968, 0.5283, 0.3418, 0.5504, 0.3833, 0.5803, 0.4197, 0.6167, 0.4496, 0.6582, 0.4717, 0.7032, 0.4854])
me_cylinder_003.materials.append(mat_material_001)
me_cylinder_003.use_remesh_fix_poles = True
me_cylinder_003.use_remesh_preserve_attributes = False
me_cylinder_003.use_mirror_vertex_groups = False
me_cylinder_003.update()

# ---- objects
ob_cube = bpy.data.objects.new('Cube', me_cube)
ob_cylinder = bpy.data.objects.new('Cylinder', me_cylinder)
ob_cylinder_001 = bpy.data.objects.new('Cylinder.001', me_cylinder_001)
ob_cylinder_002 = bpy.data.objects.new('Cylinder.002', me_cylinder_002)
ob_cylinder_003 = bpy.data.objects.new('Cylinder.003', me_cylinder_003)

# ---- transforms, parenting, visibility, modifiers, constraints
ob_cube.location = (0.0, 0.09759, 0.0)
ob_cube.scale = (0.9953, 0.3969, 0.3969)
ob_cube.lock_rotations_4d = False
ob_cube.empty_display_type = 'ARROWS'
ob_cube.lineart.crease_threshold = 0.0
_m = ob_cube.modifiers.new('Mirror', 'MIRROR')
ob_cylinder.location = (-0.7053, -0.6827, -0.443)
ob_cylinder.rotation_euler = (-0.0, 1.571, 0.0)
ob_cylinder.scale = (0.3705, 0.3705, 0.2072)
ob_cylinder.lineart.crease_threshold = 0.0
ob_cylinder_001.location = (-0.7053, 2.105, -0.4162)
ob_cylinder_001.rotation_euler = (-0.0, 1.571, 0.0)
ob_cylinder_001.scale = (0.3705, 0.3705, 0.2072)
ob_cylinder_001.lineart.crease_threshold = 0.0
ob_cylinder_002.location = (0.7483, -0.6827, -0.443)
ob_cylinder_002.rotation_euler = (-0.0, 1.571, 0.0)
ob_cylinder_002.scale = (0.3705, 0.3705, 0.2072)
ob_cylinder_002.lineart.crease_threshold = 0.0
ob_cylinder_003.location = (0.7483, 2.105, -0.4162)
ob_cylinder_003.rotation_euler = (-0.0, 1.571, 0.0)
ob_cylinder_003.scale = (0.3705, 0.3705, 0.2072)
ob_cylinder_003.lineart.crease_threshold = 0.0

# ---- collection membership
col_collection.objects.link(ob_cube)
col_collection.objects.link(ob_cylinder)
col_collection.objects.link(ob_cylinder_001)
col_collection.objects.link(ob_cylinder_002)
col_collection.objects.link(ob_cylinder_003)

# ---- scene / render settings (as saved in the file)
scene.frame_start = 1; scene.frame_end = 250; scene.frame_set(1)
scene.render.engine = 'BLENDER_EEVEE_NEXT'
scene.cycles.use_denoising = False
scene.cycles.samples = 128
scene.cycles.sampling_pattern = 'TABULATED_SOBOL'
scene.cycles.use_adaptive_sampling = False
scene.cycles.use_light_tree = False
scene.view_settings.view_transform = 'Filmic'
bpy.context.view_layer.update()

# ---- added for rendering (the .blend has no active camera and no usable light): camera, sun
cam_auto = bpy.data.cameras.new('AutoCamera')
cam_auto.lens = 50.0
cam_auto.sensor_width = 36.0
cam_auto.clip_end = 1000.0
ob_auto_camera = bpy.data.objects.new('AutoCamera', cam_auto)
scene.collection.objects.link(ob_auto_camera)
ob_auto_camera.location = (4.49641, -4.73576, 3.6491)
ob_auto_camera.rotation_euler = (1.09748, -7.21219e-08, 0.694738)
scene.camera = ob_auto_camera
light_auto_sun = bpy.data.lights.new('AutoSun', 'SUN')
light_auto_sun.energy = 3.0
light_auto_sun.angle = 0.0523599
ob_auto_sun = bpy.data.objects.new('AutoSun', light_auto_sun)
scene.collection.objects.link(ob_auto_sun)
ob_auto_sun.rotation_euler = (0.872665, 0.174533, 0.523599)
bpy.context.view_layer.update()
